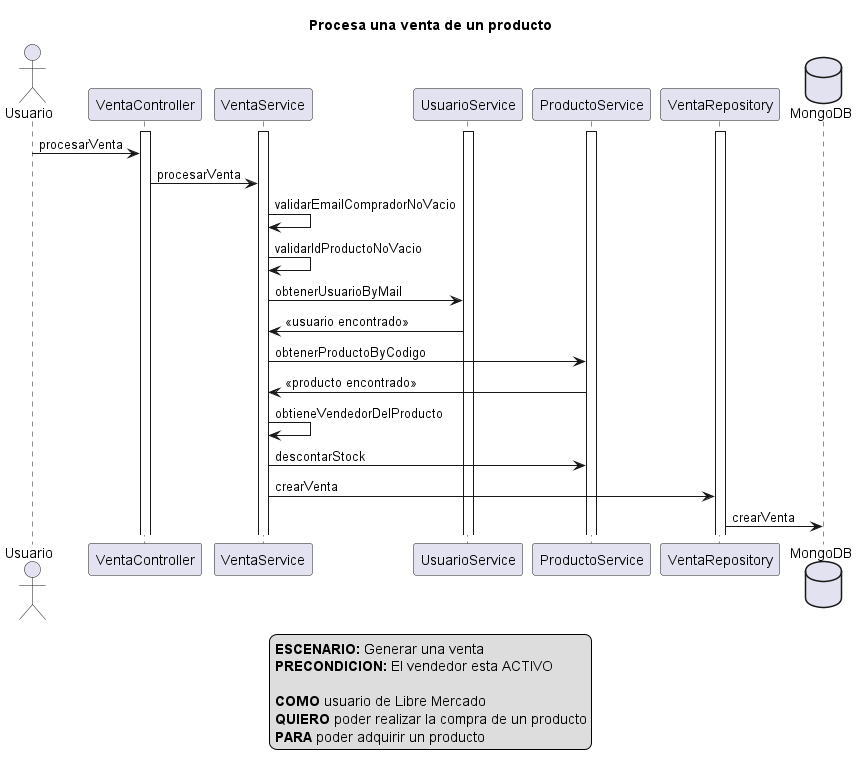

The diagram above was rendered by PlantUML. Its source (embedded in the PNG):
@startuml
actor Usuario
activate VentaController
activate VentaService
activate UsuarioService
activate ProductoService
activate VentaRepository
database MongoDB

title Procesa una venta de un producto

Usuario -> VentaController: procesarVenta

VentaController -> VentaService: procesarVenta

VentaService -> VentaService: validarEmailCompradorNoVacio

VentaService -> VentaService: validarIdProductoNoVacio

VentaService -> UsuarioService: obtenerUsuarioByMail

UsuarioService -> VentaService: <<usuario encontrado>>

VentaService -> ProductoService: obtenerProductoByCodigo

ProductoService -> VentaService: <<producto encontrado>>

VentaService -> VentaService: obtieneVendedorDelProducto

VentaService -> ProductoService: descontarStock

VentaService -> VentaRepository: crearVenta

VentaRepository -> MongoDB: crearVenta


legend
<b>ESCENARIO:</b> Generar una venta
<b>PRECONDICION:</b> El vendedor esta ACTIVO

<b>COMO</b> usuario de Libre Mercado 
<b>QUIERO</b> poder realizar la compra de un producto
<b>PARA</b> poder adquirir un producto
end legend








@enduml